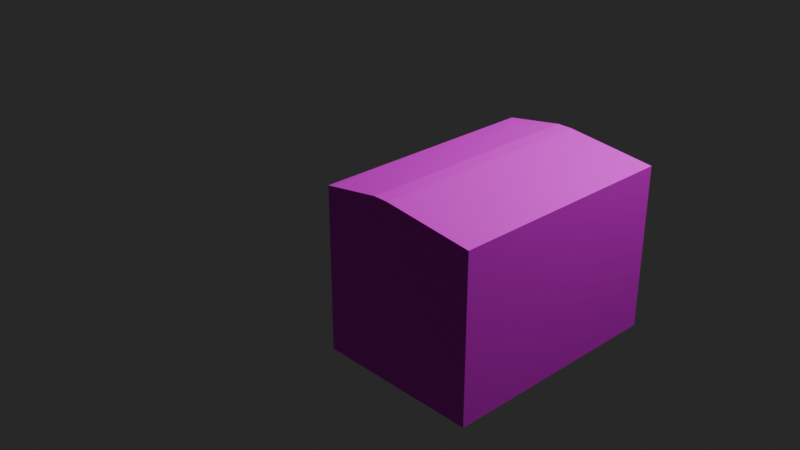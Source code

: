 # Source: Cardboard_Box.blend  (saved by Blender 4.5.88; exported with 4.5.12 LTS)
import bpy
from mathutils import Matrix  # noqa: F401  (used for matrix-valued properties, if any)

bpy.ops.wm.read_factory_settings(use_empty=True)
scene = bpy.context.scene
scene.name = 'Scene'

# ---- collections
col_collection = bpy.data.collections.new('Collection'); scene.collection.children.link(col_collection)

# ---- images (referenced by path relative to the original .blend; pixels are not part of the script)
import os
ASSET_DIR = os.environ.get("B2B_ASSET_DIR", "")  # directory of the original .blend (textures are referenced by path, not embedded)
HERE = os.path.dirname(os.path.abspath(__file__))  # packed textures are extracted next to this script under _unpacked/

def load_image(name, relpath, width, height, colorspace="sRGB"):
    """Load a texture the original file referenced (path relative to the .blend, or extracted next to this script)."""
    p = next((c for c in (os.path.join(HERE, relpath), os.path.join(ASSET_DIR, relpath)) if relpath and os.path.exists(c)), "")
    if p:
        img = bpy.data.images.load(p, check_existing=True)
        img.name = name
    else:  # same state as the original file: an image datablock whose file is absent (Cycles renders it pink)
        img = bpy.data.images.new(name, width, height)
        img.source = "FILE"
        img.filepath = "//" + (relpath or name)
    img.colorspace_settings.name = colorspace
    return img
img_cardboard_box_jpg = load_image('Cardboard Box.jpg', 'Cardboard Box.jpg', 1024, 1024, 'sRGB')

# ---- materials (node trees are filled in below, after node groups)
mat_material = bpy.data.materials.new('Material')
mat_material.alpha_threshold = 0.0
mat_material.roughness = 0.5
mat_material.line_color = (0.0, 0.0, 0.0, 1.0)

# ---- material node trees
mat_material.use_nodes = True; mat_material.node_tree.nodes.clear()
_N = mat_material.node_tree.nodes; _L = mat_material.node_tree.links
n0 = _N.new('ShaderNodeOutputMaterial'); n0.name = 'Material Output'; n0.location = (200, 100)
n1 = _N.new('ShaderNodeBsdfPrincipled'); n1.name = 'Principled BSDF'; n1.location = (-102, 121)
n1.inputs[3].default_value = 1.45
n2 = _N.new('ShaderNodeTexImage'); n2.name = 'Image Texture'; n2.location = (-435, 114)
n2.image = img_cardboard_box_jpg
_L.new(n1.outputs[0], n0.inputs[0])
_L.new(n2.outputs[0], n1.inputs[0])
n0.is_active_output = True

# ---- world
world_world = bpy.data.worlds.new('World'); scene.world = world_world
world_world.use_nodes = True; world_world.node_tree.nodes.clear()
_N = world_world.node_tree.nodes; _L = world_world.node_tree.links
n0 = _N.new('ShaderNodeOutputWorld'); n0.name = 'World Output'; n0.location = (200, 100)
n1 = _N.new('ShaderNodeBackground'); n1.name = 'Background'; n1.location = (-200, 100)
n1.inputs[0].default_value = (0.02746, 0.02746, 0.02746, 1.0)
_L.new(n1.outputs[0], n0.inputs[0])
n0.is_active_output = True
world_world.color = (0.05088, 0.05088, 0.05088)
world_world.sun_shadow_jitter_overblur = 0.0

# ---- cameras
cam_camera = bpy.data.cameras.new('Camera')
cam_camera.clip_end = 100.0
cam_camera.ortho_scale = 7.314

# ---- lights
light_light = bpy.data.lights.new('Light', 'POINT')
light_light.energy = 1000.0
light_light.shadow_soft_size = 0.1

# ---- meshes
me_cube = bpy.data.meshes.new('Cube')
me_cube.from_pydata([(1.0, 1.0, 1.0), (1.0, 1.0, -1.0), (1.0, -1.854, 1.0), (1.0, -1.854, -1.0), (-1.0, 1.0, 1.0), (-1.0, 1.0, -1.0), (-1.0, -1.854, 1.0), (-1.0, -1.854, -1.0), (-0.2913, 1.0, -1.0), (-0.2913, -1.854, 1.118), (-0.2913, -1.854, -1.0), (-0.2913, 1.0, 1.118), (-0.1074, -1.854, -1.0), (-0.1074, 1.0, 1.118), (-0.1074, 1.0, -1.0), (-0.1074, -1.854, 1.118)], [], [(11, 4, 6, 9), (10, 9, 6, 7), (7, 6, 4, 5), (14, 1, 3, 12), (1, 0, 2, 3), (14, 13, 0, 1), (5, 4, 11, 8), (5, 8, 10, 7), (12, 15, 9, 10), (13, 11, 9, 15), (0, 13, 15, 2), (3, 2, 15, 12), (8, 11, 13, 14), (8, 14, 12, 10)])
_uv = me_cube.uv_layers.new(name='UVMap')
_uv.uv.foreach_set('vector', [0.2476, 0.649, 0.1263, 0.6743, 0.5701, 0.7529, 0.6816, 0.7302, 0.5112, 0.4922, 0.7613, 0.4922, 0.7613, 0.5808, 0.5112, 0.5808, 0.4762, 0.1752, 0.8662, 0.3191, 0.8825, 0.693, 0.475, 0.6029, 0.6116, 0.3048, 0.75, 0.3048, 0.75, 0.5548, 0.6116, 0.5548, 0.5101, 0.3248, 0.76, 0.3199, 0.7649, 0.5699, 0.515, 0.5747, 0.2793, 0.6431, 0.285, 0.2403, 0.4749, 0.1764, 0.4718, 0.6006, 0.1241, 0.6774, 0.1319, 0.2919, 0.2534, 0.2509, 0.2473, 0.6502, 0.5, 0.3048, 0.5886, 0.3048, 0.5886, 0.5548, 0.5, 0.5548, 0.5112, 0.4692, 0.7613, 0.4692, 0.7613, 0.4922, 0.5112, 0.4922, 0.2791, 0.6425, 0.2476, 0.649, 0.6816, 0.7302, 0.7105, 0.7243, 0.4687, 0.603, 0.2791, 0.6425, 0.7105, 0.7243, 0.8846, 0.6889, 0.5112, 0.3308, 0.7613, 0.3308, 0.7613, 0.4692, 0.5112, 0.4692, 0.2473, 0.6502, 0.2534, 0.2509, 0.285, 0.2403, 0.2793, 0.6431, 0.5886, 0.3048, 0.6116, 0.3048, 0.6116, 0.5548, 0.5886, 0.5548])
me_cube.materials.append(mat_material)
me_cube.use_mirror_vertex_groups = False
me_cube.update()

# ---- objects
ob_cardboard_box = bpy.data.objects.new('Cardboard Box', me_cube)
ob_light = bpy.data.objects.new('Light', light_light)
ob_camera = bpy.data.objects.new('Camera', cam_camera)

# ---- transforms, parenting, visibility, modifiers, constraints
ob_cardboard_box.location = (2.106, -0.666, 0.72)
ob_cardboard_box.scale = (0.7358, 0.7358, 0.7358)
ob_cardboard_box.lock_rotations_4d = False
ob_cardboard_box.empty_display_type = 'ARROWS'
ob_cardboard_box.lineart.crease_threshold = 0.0
ob_light.location = (4.076, 1.005, 5.904)
ob_light.rotation_euler = (0.6503, 0.05522, 1.866)
ob_light.lock_rotations_4d = False
ob_light.empty_display_type = 'ARROWS'
ob_light.color = (0.0, 0.0, 0.0, 0.0)
ob_light.lineart.crease_threshold = 0.0
ob_camera.location = (7.359, -6.926, 4.958)
ob_camera.rotation_euler = (1.109, 0.0, 0.8149)
ob_camera.lock_rotations_4d = False
ob_camera.empty_display_type = 'ARROWS'
ob_camera.color = (0.0, 0.0, 0.0, 0.0)
ob_camera.display_type = 'WIRE'
ob_camera.lineart.crease_threshold = 0.0

# ---- collection membership
col_collection.objects.link(ob_cardboard_box)
col_collection.objects.link(ob_light)
col_collection.objects.link(ob_camera)

# ---- scene / render settings (as saved in the file)
scene.camera = ob_camera
scene.frame_start = 1; scene.frame_end = 250; scene.frame_set(1)
scene.render.engine = 'BLENDER_EEVEE_NEXT'
bpy.context.view_layer.update()
